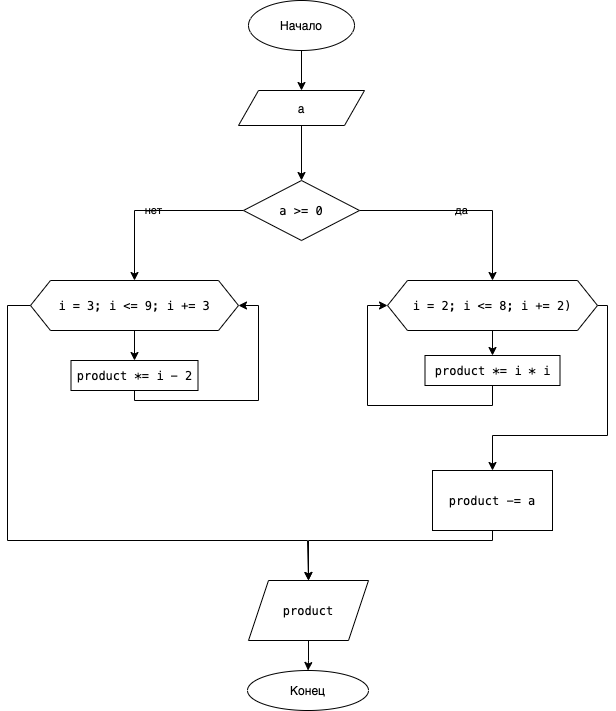

The diagram above was exported from draw.io. Its source (the exported page's mxGraphModel, read from the mxfile embedded in the PNG):
<mxGraphModel dx="946" dy="672" grid="1" gridSize="10" guides="1" tooltips="1" connect="1" arrows="1" fold="1" page="1" pageScale="1" pageWidth="827" pageHeight="1169" math="0" shadow="0">
  <root>
    <mxCell id="0" />
    <mxCell id="1" parent="0" />
    <mxCell id="ERCTcqCo4YxF3Jlm_Mp9-1" value="" style="edgeStyle=orthogonalEdgeStyle;rounded=0;orthogonalLoop=1;jettySize=auto;html=1;labelBackgroundColor=none;" parent="1" source="ERCTcqCo4YxF3Jlm_Mp9-2" target="ERCTcqCo4YxF3Jlm_Mp9-4" edge="1">
      <mxGeometry relative="1" as="geometry" />
    </mxCell>
    <mxCell id="ERCTcqCo4YxF3Jlm_Mp9-2" value="Начало" style="ellipse;whiteSpace=wrap;html=1;labelBackgroundColor=none;" parent="1" vertex="1">
      <mxGeometry x="361" y="10" width="106" height="50" as="geometry" />
    </mxCell>
    <mxCell id="ERCTcqCo4YxF3Jlm_Mp9-21" value="" style="edgeStyle=orthogonalEdgeStyle;rounded=0;orthogonalLoop=1;jettySize=auto;html=1;labelBackgroundColor=none;" parent="1" source="ERCTcqCo4YxF3Jlm_Mp9-4" target="ERCTcqCo4YxF3Jlm_Mp9-20" edge="1">
      <mxGeometry relative="1" as="geometry" />
    </mxCell>
    <mxCell id="ERCTcqCo4YxF3Jlm_Mp9-4" value="a" style="shape=parallelogram;perimeter=parallelogramPerimeter;whiteSpace=wrap;html=1;fixedSize=1;labelBackgroundColor=none;" parent="1" vertex="1">
      <mxGeometry x="351" y="100" width="126" height="35" as="geometry" />
    </mxCell>
    <mxCell id="ERCTcqCo4YxF3Jlm_Mp9-10" value="Конец" style="ellipse;whiteSpace=wrap;html=1;labelBackgroundColor=none;" parent="1" vertex="1">
      <mxGeometry x="360" y="680" width="121" height="40" as="geometry" />
    </mxCell>
    <mxCell id="ERCTcqCo4YxF3Jlm_Mp9-23" value="да" style="edgeStyle=orthogonalEdgeStyle;rounded=0;orthogonalLoop=1;jettySize=auto;html=1;entryX=0.5;entryY=0;entryDx=0;entryDy=0;labelBackgroundColor=none;" parent="1" source="ERCTcqCo4YxF3Jlm_Mp9-20" target="ERCTcqCo4YxF3Jlm_Mp9-22" edge="1">
      <mxGeometry relative="1" as="geometry" />
    </mxCell>
    <mxCell id="ERCTcqCo4YxF3Jlm_Mp9-25" value="нет" style="edgeStyle=orthogonalEdgeStyle;rounded=0;orthogonalLoop=1;jettySize=auto;html=1;entryX=0.5;entryY=0;entryDx=0;entryDy=0;labelBackgroundColor=none;" parent="1" source="ERCTcqCo4YxF3Jlm_Mp9-20" target="ERCTcqCo4YxF3Jlm_Mp9-24" edge="1">
      <mxGeometry relative="1" as="geometry" />
    </mxCell>
    <mxCell id="ERCTcqCo4YxF3Jlm_Mp9-20" value="&lt;meta charset=&quot;utf-8&quot;&gt;&lt;div style=&quot;font-family: menlo, monaco, &amp;quot;courier new&amp;quot;, monospace; font-weight: normal; font-size: 12px; line-height: 18px;&quot;&gt;&lt;div&gt;&lt;span style=&quot;&quot;&gt;a&lt;/span&gt;&lt;span style=&quot;&quot;&gt; &lt;/span&gt;&lt;span style=&quot;&quot;&gt;&amp;gt;=&lt;/span&gt;&lt;span style=&quot;&quot;&gt; &lt;/span&gt;&lt;span style=&quot;&quot;&gt;0&lt;/span&gt;&lt;/div&gt;&lt;/div&gt;" style="rhombus;whiteSpace=wrap;html=1;labelBackgroundColor=none;" parent="1" vertex="1">
      <mxGeometry x="356" y="190" width="116" height="60" as="geometry" />
    </mxCell>
    <mxCell id="ERCTcqCo4YxF3Jlm_Mp9-27" value="" style="edgeStyle=orthogonalEdgeStyle;rounded=0;orthogonalLoop=1;jettySize=auto;html=1;labelBackgroundColor=none;" parent="1" source="ERCTcqCo4YxF3Jlm_Mp9-22" target="ERCTcqCo4YxF3Jlm_Mp9-26" edge="1">
      <mxGeometry relative="1" as="geometry" />
    </mxCell>
    <mxCell id="ERCTcqCo4YxF3Jlm_Mp9-31" value="" style="edgeStyle=orthogonalEdgeStyle;rounded=0;orthogonalLoop=1;jettySize=auto;html=1;entryX=0.5;entryY=0;entryDx=0;entryDy=0;labelBackgroundColor=none;" parent="1" source="ERCTcqCo4YxF3Jlm_Mp9-22" target="ERCTcqCo4YxF3Jlm_Mp9-32" edge="1">
      <mxGeometry relative="1" as="geometry">
        <mxPoint x="740" y="515" as="targetPoint" />
        <Array as="points">
          <mxPoint x="720" y="315" />
          <mxPoint x="720" y="445" />
          <mxPoint x="605" y="445" />
        </Array>
      </mxGeometry>
    </mxCell>
    <mxCell id="ERCTcqCo4YxF3Jlm_Mp9-22" value="&lt;div style=&quot;font-family: menlo, monaco, &amp;quot;courier new&amp;quot;, monospace; line-height: 18px;&quot;&gt;&lt;span style=&quot;&quot;&gt;i&lt;/span&gt; &lt;span style=&quot;&quot;&gt;=&lt;/span&gt; &lt;span style=&quot;&quot;&gt;2&lt;/span&gt;; &lt;span style=&quot;&quot;&gt;i&lt;/span&gt; &lt;span style=&quot;&quot;&gt;&amp;lt;=&lt;/span&gt; &lt;span style=&quot;&quot;&gt;8&lt;/span&gt;; &lt;span style=&quot;&quot;&gt;i&lt;/span&gt; &lt;span style=&quot;&quot;&gt;+=&lt;/span&gt; &lt;span style=&quot;&quot;&gt;2&lt;/span&gt;) &lt;/div&gt;" style="shape=hexagon;perimeter=hexagonPerimeter2;whiteSpace=wrap;html=1;fixedSize=1;labelBackgroundColor=none;" parent="1" vertex="1">
      <mxGeometry x="500" y="290" width="210" height="50" as="geometry" />
    </mxCell>
    <mxCell id="ERCTcqCo4YxF3Jlm_Mp9-38" value="" style="edgeStyle=orthogonalEdgeStyle;rounded=0;orthogonalLoop=1;jettySize=auto;html=1;labelBackgroundColor=none;" parent="1" source="ERCTcqCo4YxF3Jlm_Mp9-24" target="ERCTcqCo4YxF3Jlm_Mp9-37" edge="1">
      <mxGeometry relative="1" as="geometry" />
    </mxCell>
    <mxCell id="ERCTcqCo4YxF3Jlm_Mp9-42" value="" style="edgeStyle=orthogonalEdgeStyle;rounded=0;orthogonalLoop=1;jettySize=auto;html=1;entryX=0.5;entryY=0;entryDx=0;entryDy=0;labelBackgroundColor=none;" parent="1" source="ERCTcqCo4YxF3Jlm_Mp9-24" target="ERCTcqCo4YxF3Jlm_Mp9-34" edge="1">
      <mxGeometry relative="1" as="geometry">
        <mxPoint x="420" y="600" as="targetPoint" />
        <Array as="points">
          <mxPoint x="120" y="315" />
          <mxPoint x="120" y="550" />
          <mxPoint x="420" y="550" />
        </Array>
      </mxGeometry>
    </mxCell>
    <mxCell id="ERCTcqCo4YxF3Jlm_Mp9-24" value="&lt;div style=&quot;font-family: menlo, monaco, &amp;quot;courier new&amp;quot;, monospace; line-height: 18px;&quot;&gt;&lt;span style=&quot;&quot;&gt;i&lt;/span&gt; &lt;span style=&quot;&quot;&gt;=&lt;/span&gt; &lt;span style=&quot;&quot;&gt;3&lt;/span&gt;; &lt;span style=&quot;&quot;&gt;i&lt;/span&gt; &lt;span style=&quot;&quot;&gt;&amp;lt;=&lt;/span&gt; &lt;span style=&quot;&quot;&gt;9&lt;/span&gt;; &lt;span style=&quot;&quot;&gt;i&lt;/span&gt; &lt;span style=&quot;&quot;&gt;+=&lt;/span&gt; &lt;span style=&quot;&quot;&gt;3&lt;/span&gt;&lt;/div&gt;" style="shape=hexagon;perimeter=hexagonPerimeter2;whiteSpace=wrap;html=1;fixedSize=1;labelBackgroundColor=none;" parent="1" vertex="1">
      <mxGeometry x="143" y="290" width="208" height="50" as="geometry" />
    </mxCell>
    <mxCell id="ERCTcqCo4YxF3Jlm_Mp9-29" value="" style="edgeStyle=orthogonalEdgeStyle;rounded=0;orthogonalLoop=1;jettySize=auto;html=1;entryX=0;entryY=0.5;entryDx=0;entryDy=0;labelBackgroundColor=none;" parent="1" source="ERCTcqCo4YxF3Jlm_Mp9-26" target="ERCTcqCo4YxF3Jlm_Mp9-22" edge="1">
      <mxGeometry relative="1" as="geometry">
        <mxPoint x="457.5" y="400" as="targetPoint" />
        <Array as="points">
          <mxPoint x="605" y="415" />
          <mxPoint x="480" y="415" />
          <mxPoint x="480" y="315" />
        </Array>
      </mxGeometry>
    </mxCell>
    <mxCell id="ERCTcqCo4YxF3Jlm_Mp9-26" value="&lt;meta charset=&quot;utf-8&quot;&gt;&lt;div style=&quot;font-family: menlo, monaco, &amp;quot;courier new&amp;quot;, monospace; font-weight: normal; font-size: 12px; line-height: 18px;&quot;&gt;&lt;div&gt;&lt;span style=&quot;&quot;&gt; &lt;/span&gt;&lt;span style=&quot;&quot;&gt;product&lt;/span&gt;&lt;span style=&quot;&quot;&gt; &lt;/span&gt;&lt;span style=&quot;&quot;&gt;*=&lt;/span&gt;&lt;span style=&quot;&quot;&gt; &lt;/span&gt;&lt;span style=&quot;&quot;&gt;i&lt;/span&gt;&lt;span style=&quot;&quot;&gt; &lt;/span&gt;&lt;span style=&quot;&quot;&gt;*&lt;/span&gt;&lt;span style=&quot;&quot;&gt; &lt;/span&gt;&lt;span style=&quot;&quot;&gt;i&lt;/span&gt;&lt;/div&gt;&lt;/div&gt;" style="whiteSpace=wrap;html=1;labelBackgroundColor=none;" parent="1" vertex="1">
      <mxGeometry x="537.5" y="365" width="135" height="30" as="geometry" />
    </mxCell>
    <mxCell id="ERCTcqCo4YxF3Jlm_Mp9-36" value="" style="edgeStyle=orthogonalEdgeStyle;rounded=0;orthogonalLoop=1;jettySize=auto;html=1;entryX=0.5;entryY=0;entryDx=0;entryDy=0;labelBackgroundColor=none;" parent="1" source="ERCTcqCo4YxF3Jlm_Mp9-32" target="ERCTcqCo4YxF3Jlm_Mp9-34" edge="1">
      <mxGeometry relative="1" as="geometry">
        <mxPoint x="665" y="580" as="targetPoint" />
        <Array as="points">
          <mxPoint x="605" y="550" />
          <mxPoint x="421" y="550" />
        </Array>
      </mxGeometry>
    </mxCell>
    <mxCell id="ERCTcqCo4YxF3Jlm_Mp9-32" value="&lt;meta charset=&quot;utf-8&quot;&gt;&lt;div style=&quot;font-family: menlo, monaco, &amp;quot;courier new&amp;quot;, monospace; font-weight: normal; font-size: 12px; line-height: 18px;&quot;&gt;&lt;div&gt;&lt;span style=&quot;&quot;&gt;product&lt;/span&gt;&lt;span style=&quot;&quot;&gt; &lt;/span&gt;&lt;span style=&quot;&quot;&gt;-=&lt;/span&gt;&lt;span style=&quot;&quot;&gt; &lt;/span&gt;&lt;span style=&quot;&quot;&gt;a&lt;/span&gt;&lt;/div&gt;&lt;/div&gt;" style="rounded=0;whiteSpace=wrap;html=1;labelBackgroundColor=none;" parent="1" vertex="1">
      <mxGeometry x="545" y="480" width="120" height="60" as="geometry" />
    </mxCell>
    <mxCell id="ERCTcqCo4YxF3Jlm_Mp9-43" value="" style="edgeStyle=orthogonalEdgeStyle;rounded=0;orthogonalLoop=1;jettySize=auto;html=1;labelBackgroundColor=none;" parent="1" source="ERCTcqCo4YxF3Jlm_Mp9-34" target="ERCTcqCo4YxF3Jlm_Mp9-10" edge="1">
      <mxGeometry relative="1" as="geometry" />
    </mxCell>
    <mxCell id="ERCTcqCo4YxF3Jlm_Mp9-34" value="&lt;div style=&quot;font-family: menlo, monaco, &amp;quot;courier new&amp;quot;, monospace; line-height: 18px;&quot;&gt;&lt;span style=&quot;&quot;&gt;product&lt;/span&gt;&lt;/div&gt;" style="shape=parallelogram;perimeter=parallelogramPerimeter;whiteSpace=wrap;html=1;fixedSize=1;labelBackgroundColor=none;" parent="1" vertex="1">
      <mxGeometry x="361" y="590" width="120" height="60" as="geometry" />
    </mxCell>
    <mxCell id="ERCTcqCo4YxF3Jlm_Mp9-40" value="" style="edgeStyle=orthogonalEdgeStyle;rounded=0;orthogonalLoop=1;jettySize=auto;html=1;entryX=1;entryY=0.5;entryDx=0;entryDy=0;labelBackgroundColor=none;" parent="1" source="ERCTcqCo4YxF3Jlm_Mp9-37" target="ERCTcqCo4YxF3Jlm_Mp9-24" edge="1">
      <mxGeometry relative="1" as="geometry">
        <mxPoint x="140" y="320" as="targetPoint" />
        <Array as="points">
          <mxPoint x="247" y="410" />
          <mxPoint x="371" y="410" />
          <mxPoint x="371" y="315" />
        </Array>
      </mxGeometry>
    </mxCell>
    <mxCell id="ERCTcqCo4YxF3Jlm_Mp9-37" value="&lt;div style=&quot;font-family: menlo, monaco, &amp;quot;courier new&amp;quot;, monospace; line-height: 18px;&quot;&gt; &lt;span style=&quot;&quot;&gt;product&lt;/span&gt; &lt;span style=&quot;&quot;&gt;*=&lt;/span&gt; &lt;span style=&quot;&quot;&gt;i&lt;/span&gt; &lt;span style=&quot;&quot;&gt;-&lt;/span&gt; &lt;span style=&quot;&quot;&gt;2&lt;/span&gt;&lt;/div&gt;" style="whiteSpace=wrap;html=1;labelBackgroundColor=none;" parent="1" vertex="1">
      <mxGeometry x="183.5" y="370" width="127" height="30" as="geometry" />
    </mxCell>
  </root>
</mxGraphModel>